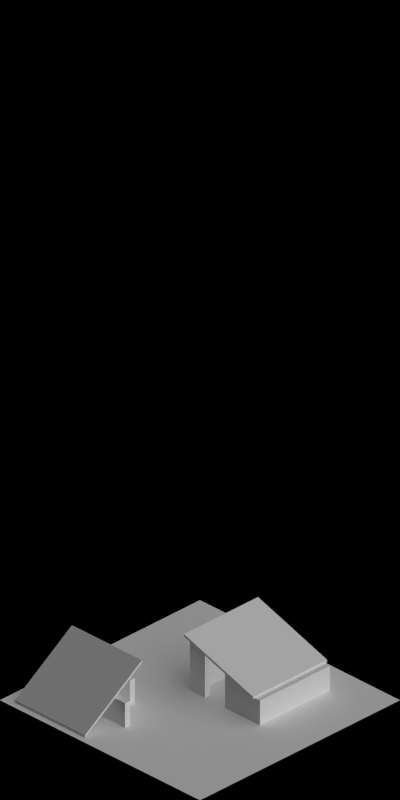 # Source: 4597-4600.blend  (saved by Blender 2.63.0; exported with 4.5.12 LTS)
import bpy
from mathutils import Matrix  # noqa: F401  (used for matrix-valued properties, if any)

bpy.ops.wm.read_factory_settings(use_empty=True)
scene = bpy.context.scene
scene.name = 'Scene'

# ---- collections
col_collection_1 = bpy.data.collections.new('Collection 1'); scene.collection.children.link(col_collection_1)

# ---- materials (node trees are filled in below, after node groups)
mat_paintedbrick_whitered = bpy.data.materials.new('PaintedBrick_WhiteRed')
mat_special_shadowonlybackground = bpy.data.materials.new('Special_ShadowOnlyBackground')
mat_ironore_roofmetalpannel = bpy.data.materials.new('IronOre_RoofMetalPannel')

# ---- material node trees

# ---- world
world_world = bpy.data.worlds.new('World'); scene.world = world_world
world_world.color = (0.0, 0.0, 0.0)
world_world.use_sun_shadow = False
world_world.sun_shadow_jitter_overblur = 0.0
world_world.cycles.sampling_method = 'MANUAL'
world_world.cycles.sample_map_resolution = 256
world_world.light_settings.ao_factor = 0.5

# ---- cameras
cam_camera = bpy.data.cameras.new('Camera')
cam_camera.type = 'ORTHO'
cam_camera.clip_start = 0.001
cam_camera.clip_end = 100.0
cam_camera.lens = 35.0
cam_camera.sensor_width = 32.0
cam_camera.sensor_height = 18.0
cam_camera.ortho_scale = 5.656
cam_camera.dof.focus_distance = 0.0
cam_camera.dof.aperture_fstop = 128.0

# ---- lights
light_lamp_004 = bpy.data.lights.new('Lamp.004', 'SUN')
light_lamp_004.transmission_factor = 0.0
light_lamp_004.cutoff_distance = 30.0
light_lamp_004.angle = 1.571
light_lamp_004.energy = 1.0
light_lamp_004.shadow_buffer_clip_start = 1.001
light_lamp_004.shadow_soft_size = 1.0
light_lamp_004.shadow_cascade_max_distance = 1000.0
light_lamp_004.cycles.use_multiple_importance_sampling = False
light_lamp_003 = bpy.data.lights.new('Lamp.003', 'SUN')
light_lamp_003.transmission_factor = 0.0
light_lamp_003.cutoff_distance = 30.0
light_lamp_003.use_shadow = False
light_lamp_003.angle = 1.571
light_lamp_003.energy = 1.0
light_lamp_003.shadow_buffer_clip_start = 1.001
light_lamp_003.shadow_soft_size = 1.0
light_lamp_003.shadow_cascade_max_distance = 1000.0
light_lamp_003.cycles.use_multiple_importance_sampling = False

# ---- meshes
me_cube_022 = bpy.data.meshes.new('Cube.022')
me_cube_022.from_pydata([(0.15, -0.35, 0.0), (0.15, 0.35, 0.0), (-1.05, 0.35, 0.0), (-1.05, -0.35, 0.0), (0.15, -0.35, 0.2), (0.15, 0.35, 0.4), (-1.05, 0.35, 0.4), (-1.05, -0.35, 0.2), (0.1, 0.35, 0.4), (0.1, 0.35, 0.0), (0.1, -0.35, 0.2), (0.1, -0.35, 0.0), (-1.05, 0.3, 0.0), (-1.05, 0.3, 0.4), (0.15, 0.3, 0.0), (0.15, 0.3, 0.4), (0.1, -0.3, 0.2), (0.1, -0.3, 0.0), (0.15, 0.2, 0.0), (0.1, 0.2, 0.367), (-1.0, 0.3, 0.4), (-1.0, 0.3, 0.0), (0.1, 0.3, 0.4), (0.1, 0.3, 0.0), (0.1, 0.2, 0.0), (0.15, 0.2, 0.367), (-1.0, -0.3, 0.2), (-1.0, -0.3, 0.0), (-1.05, -0.3, 0.0), (0.15, -0.3, 0.2), (0.15, -0.3, 0.0), (-1.05, -0.3, 0.2), (-1.0, -0.35, 0.2), (-1.0, 0.35, 0.0), (-1.0, -0.35, 0.0), (-1.0, 0.35, 0.4), (0.15, 7.62e-08, 0.3), (0.1, 7.5e-08, 0.0), (0.1, 7.5e-08, 0.3), (0.15, 7.62e-08, 0.0)], [], [(15, 5, 1, 14), (35, 6, 2, 33), (31, 7, 3, 28), (10, 4, 0, 11), (21, 33, 2, 12), (22, 8, 5, 15), (5, 8, 9, 1), (32, 10, 11, 34), (14, 1, 9, 23), (20, 35, 8, 22), (25, 15, 14, 18), (18, 14, 23, 24), (27, 21, 12, 28), (4, 29, 30, 0), (19, 22, 15, 25), (6, 13, 12, 2), (23, 9, 33, 21), (0, 30, 17, 11), (10, 16, 29, 4), (7, 32, 34, 3), (13, 31, 28, 12), (31, 13, 20, 26), (13, 6, 35, 20), (8, 35, 33, 9), (7, 31, 26, 32), (32, 26, 16, 10), (11, 17, 27, 34), (34, 27, 28, 3), (39, 36, 38, 37), (18, 24, 19, 25), (27, 17, 16, 26), (24, 23, 22, 19), (20, 22, 23, 21), (26, 20, 21, 27), (29, 36, 39, 30), (16, 38, 36, 29), (17, 37, 38, 16), (30, 39, 37, 17)])
me_cube_022.materials.append(mat_paintedbrick_whitered)
me_cube_022.use_remesh_preserve_volume = False
me_cube_022.use_remesh_preserve_attributes = False
me_cube_022.use_mirror_vertex_groups = False
me_cube_022.update()
me_cube_021 = bpy.data.meshes.new('Cube.021')
me_cube_021.from_pydata([(-0.15, -0.35, 0.0), (0.15, -0.35, 0.0), (-0.15, -0.35, 0.2), (0.15, -0.35, 0.2), (-0.1, -0.35, 0.2), (-0.1, -0.35, 0.0), (-0.1, -0.3, 0.2), (-0.1, -0.3, 0.0), (0.15, 0.2, 0.2), (0.15, 0.2, 0.0), (0.1, -0.3, 0.2), (0.1, -0.3, 0.0), (0.15, -0.3, 0.0), (-0.15, -0.3, 0.2), (-0.15, -0.3, 0.0), (0.15, -0.3, 0.2), (0.1, -0.35, 0.2), (0.1, 0.2, 0.0), (0.1, -0.35, 0.0), (0.1, 0.2, 0.2), (-0.15, 7.451e-09, 0.2), (-0.1, 7.451e-09, 0.0), (-0.1, 7.451e-09, 0.2), (-0.15, 7.451e-09, 0.0)], [], [(15, 3, 1, 12), (4, 2, 0, 5), (16, 4, 5, 18), (2, 13, 14, 0), (0, 14, 7, 5), (4, 6, 13, 2), (3, 16, 18, 1), (19, 17, 11, 10), (3, 15, 10, 16), (16, 10, 6, 4), (5, 7, 11, 18), (18, 11, 12, 1), (23, 20, 22, 21), (17, 9, 12, 11), (11, 7, 6, 10), (8, 19, 10, 15), (17, 19, 8, 9), (15, 12, 9, 8), (13, 20, 23, 14), (6, 22, 20, 13), (7, 21, 22, 6), (14, 23, 21, 7)])
me_cube_021.materials.append(mat_paintedbrick_whitered)
me_cube_021.use_remesh_preserve_volume = False
me_cube_021.use_remesh_preserve_attributes = False
me_cube_021.use_mirror_vertex_groups = False
me_cube_021.update()
me_plane_004 = bpy.data.meshes.new('Plane.004')
me_plane_004.from_pydata([(1.0, -1.0, 0.0), (-1.0, -1.0, 0.0), (1.0, 1.0, 0.0), (-1.0, 1.0, 0.0)], [], [(2, 3, 1, 0)])
me_plane_004.materials.append(mat_special_shadowonlybackground)
me_plane_004.use_remesh_preserve_volume = False
me_plane_004.use_remesh_preserve_attributes = False
me_plane_004.use_mirror_vertex_groups = False
me_plane_004.update()
me_cube_020 = bpy.data.meshes.new('Cube.020')
me_cube_020.from_pydata([(-0.55, -0.35, 0.0), (-0.55, 0.35, 0.0), (-0.05, 0.35, 0.0), (-0.05, -0.35, 0.0), (-0.55, -0.35, 0.2), (-0.55, 0.35, 0.4), (-0.05, 0.35, 0.4), (-0.05, -0.35, 0.2), (-0.5, 0.35, 0.4), (-0.5, 0.35, 0.0), (-0.5, -0.35, 0.2), (-0.5, -0.35, 0.0), (-0.05, 0.3, 0.0), (-0.05, 0.3, 0.4), (-0.55, 0.3, 0.0), (-0.55, 0.3, 0.4), (-0.5, -0.3, 0.2), (-0.5, -0.3, 0.0), (-0.55, 0.2, 0.0), (-0.5, 0.2, 0.367), (-0.1, 0.3, 0.4), (-0.1, 0.3, 0.0), (-0.5, 0.3, 0.4), (-0.5, 0.3, 0.0), (-0.5, 0.2, 0.0), (-0.55, 0.2, 0.367), (-0.1, -0.3, 0.2), (-0.1, -0.3, 0.0), (-0.05, -0.3, 0.0), (-0.55, -0.3, 0.2), (-0.55, -0.3, 0.0), (-0.05, -0.3, 0.2), (-0.1, -0.35, 0.2), (-0.1, 0.35, 0.0), (-0.1, -0.35, 0.0), (-0.1, 0.35, 0.4), (-0.55, 6.785e-08, 0.3), (-0.5, 6.785e-08, 0.0), (-0.5, 6.785e-08, 0.3), (-0.55, 6.785e-08, 0.0)], [], [(15, 5, 1, 14), (35, 6, 2, 33), (31, 7, 3, 28), (10, 4, 0, 11), (21, 33, 2, 12), (22, 8, 5, 15), (5, 8, 9, 1), (32, 10, 11, 34), (14, 1, 9, 23), (20, 35, 8, 22), (25, 15, 14, 18), (18, 14, 23, 24), (27, 21, 12, 28), (4, 29, 30, 0), (19, 22, 15, 25), (6, 13, 12, 2), (23, 9, 33, 21), (0, 30, 17, 11), (10, 16, 29, 4), (7, 32, 34, 3), (13, 31, 28, 12), (31, 13, 20, 26), (13, 6, 35, 20), (8, 35, 33, 9), (7, 31, 26, 32), (32, 26, 16, 10), (11, 17, 27, 34), (34, 27, 28, 3), (39, 36, 38, 37), (18, 24, 19, 25), (27, 17, 16, 26), (24, 23, 22, 19), (20, 22, 23, 21), (26, 20, 21, 27), (29, 36, 39, 30), (16, 38, 36, 29), (17, 37, 38, 16), (30, 39, 37, 17)])
me_cube_020.materials.append(mat_paintedbrick_whitered)
me_cube_020.use_remesh_preserve_volume = False
me_cube_020.use_remesh_preserve_attributes = False
me_cube_020.use_mirror_vertex_groups = False
me_cube_020.update()
me_cube_019 = bpy.data.meshes.new('Cube.019')
me_cube_019.from_pydata([(-0.29, 0.07, 0.43), (-0.29, -0.47, 0.43), (0.4, 0.07, 0.2), (0.4, -0.47, 0.2), (-0.29, 0.07, 0.45), (-0.29, -0.47, 0.45), (0.4, 0.07, 0.22), (0.4, -0.47, 0.22)], [], [(1, 3, 2, 0), (5, 4, 6, 7), (1, 0, 4, 5), (7, 6, 2, 3), (0, 2, 6, 4), (3, 1, 5, 7)])
me_cube_019.materials.append(mat_ironore_roofmetalpannel)
me_cube_019.use_remesh_preserve_volume = False
me_cube_019.use_remesh_preserve_attributes = False
me_cube_019.use_mirror_vertex_groups = False
me_cube_019.update()
me_cube_016 = bpy.data.meshes.new('Cube.016')
me_cube_016.from_pydata([(-0.29, 0.27, 0.43), (-0.29, -0.97, 0.43), (0.49, 0.27, 0.19), (0.49, -0.97, 0.19), (-0.29, 0.27, 0.45), (-0.29, -0.97, 0.45), (0.49, 0.27, 0.21), (0.49, -0.97, 0.21)], [], [(1, 3, 2, 0), (5, 4, 6, 7), (1, 0, 4, 5), (7, 6, 2, 3), (0, 2, 6, 4), (3, 1, 5, 7)])
me_cube_016.materials.append(mat_ironore_roofmetalpannel)
me_cube_016.use_remesh_preserve_volume = False
me_cube_016.use_remesh_preserve_attributes = False
me_cube_016.use_mirror_vertex_groups = False
me_cube_016.update()
me_cube_015 = bpy.data.meshes.new('Cube.015')
me_cube_015.from_pydata([(-0.16, -0.35, 0.0), (0.14, -0.35, 0.0), (-0.16, -0.35, 0.2), (0.14, -0.35, 0.2), (-0.11, -0.35, 0.2), (-0.11, -0.35, 0.0), (-0.11, -0.3, 0.2), (-0.11, -0.3, 0.0), (0.14, 0.22, 0.2), (0.14, 0.22, 0.0), (0.09, -0.3, 0.2), (0.09, -0.3, 0.0), (0.14, -0.3, 0.0), (-0.16, -0.3, 0.2), (-0.16, -0.3, 0.0), (0.14, -0.3, 0.2), (0.09, -0.35, 0.2), (0.09, 0.22, 0.0), (0.09, -0.35, 0.0), (0.09, 0.22, 0.2), (-0.16, 7.331e-09, 0.2), (-0.11, 7.331e-09, 0.0), (-0.11, 7.331e-09, 0.2), (-0.16, 7.331e-09, 0.0), (0.09, 0.17, 0.0), (0.09, 0.17, 0.2), (0.14, 0.17, 0.2), (0.14, 0.17, 0.0), (-1.863e-09, 0.17, 0.2), (-1.863e-09, 0.17, 0.0), (-1.863e-09, 0.22, 0.2), (-1.863e-09, 0.22, 0.0)], [], [(15, 3, 1, 12), (4, 2, 0, 5), (16, 4, 5, 18), (2, 13, 14, 0), (0, 14, 7, 5), (4, 6, 13, 2), (3, 16, 18, 1), (25, 24, 11, 10), (3, 15, 10, 16), (16, 10, 6, 4), (5, 7, 11, 18), (18, 11, 12, 1), (23, 20, 22, 21), (24, 27, 12, 11), (11, 7, 6, 10), (26, 25, 10, 15), (17, 19, 8, 9), (26, 27, 9, 8), (13, 20, 23, 14), (6, 22, 20, 13), (7, 21, 22, 6), (14, 23, 21, 7), (24, 25, 28, 29), (17, 9, 27, 24), (8, 19, 25, 26), (15, 12, 27, 26), (30, 31, 29, 28), (25, 19, 30, 28), (29, 31, 17, 24), (19, 17, 31, 30)])
me_cube_015.materials.append(mat_paintedbrick_whitered)
me_cube_015.use_remesh_preserve_volume = False
me_cube_015.use_remesh_preserve_attributes = False
me_cube_015.use_mirror_vertex_groups = False
me_cube_015.update()
me_cube_014 = bpy.data.meshes.new('Cube.014')
me_cube_014.from_pydata([(-0.55, -0.35, 0.0), (-0.55, 0.35, 0.0), (0.05, 0.35, 0.0), (0.05, -0.35, 0.0), (-0.55, -0.35, 0.2), (-0.55, 0.35, 0.4), (0.05, 0.35, 0.4), (0.05, -0.35, 0.2), (-0.5, 0.35, 0.4), (-0.5, 0.35, 0.0), (-0.5, -0.35, 0.2), (-0.5, -0.35, 0.0), (0.05, 0.3, 0.0), (0.05, 0.3, 0.4), (-0.55, 0.3, 0.0), (-0.55, 0.3, 0.4), (-0.5, -0.3, 0.2), (-0.5, -0.3, 0.0), (-0.55, 0.2, 0.0), (-0.5, 0.2, 0.367), (-7.451e-09, 0.3, 0.4), (-7.451e-09, 0.3, 0.0), (-0.5, 0.3, 0.4), (-0.5, 0.3, 0.0), (-0.5, 0.2, 0.0), (-0.55, 0.2, 0.367), (-7.451e-09, -0.3, 0.2), (-7.451e-09, -0.3, 0.0), (0.05, -0.3, 0.0), (-0.55, -0.3, 0.2), (-0.55, -0.3, 0.0), (0.05, -0.3, 0.2), (-7.451e-09, -0.35, 0.2), (-7.451e-09, 0.35, 0.0), (-7.451e-09, -0.35, 0.0), (-7.451e-09, 0.35, 0.4), (-0.55, 6.785e-08, 0.3), (-0.5, 6.785e-08, 0.0), (-0.5, 6.785e-08, 0.3), (-0.55, 6.785e-08, 0.0)], [], [(15, 5, 1, 14), (35, 6, 2, 33), (31, 7, 3, 28), (10, 4, 0, 11), (21, 33, 2, 12), (22, 8, 5, 15), (5, 8, 9, 1), (32, 10, 11, 34), (14, 1, 9, 23), (20, 35, 8, 22), (25, 15, 14, 18), (18, 14, 23, 24), (27, 21, 12, 28), (4, 29, 30, 0), (19, 22, 15, 25), (6, 13, 12, 2), (23, 9, 33, 21), (0, 30, 17, 11), (10, 16, 29, 4), (7, 32, 34, 3), (13, 31, 28, 12), (31, 13, 20, 26), (13, 6, 35, 20), (8, 35, 33, 9), (7, 31, 26, 32), (32, 26, 16, 10), (11, 17, 27, 34), (34, 27, 28, 3), (39, 36, 38, 37), (18, 24, 19, 25), (27, 17, 16, 26), (24, 23, 22, 19), (20, 22, 23, 21), (26, 20, 21, 27), (29, 36, 39, 30), (16, 38, 36, 29), (17, 37, 38, 16), (30, 39, 37, 17)])
me_cube_014.materials.append(mat_paintedbrick_whitered)
me_cube_014.use_remesh_preserve_volume = False
me_cube_014.use_remesh_preserve_attributes = False
me_cube_014.use_mirror_vertex_groups = False
me_cube_014.update()
me_cube_013 = bpy.data.meshes.new('Cube.013')
me_cube_013.from_pydata([(-0.29, 0.17, 0.43), (-0.29, -0.47, 0.43), (0.4, 0.17, 0.2315), (0.4, -0.47, 0.2), (-0.29, 0.17, 0.45), (-0.29, -0.47, 0.45), (0.4, 0.17, 0.2515), (0.4, -0.47, 0.22), (-0.29, -0.03, 0.43), (0.4, -0.03, 0.221), (-0.29, -0.03, 0.45), (0.4, -0.03, 0.241), (0.1, -0.03, 0.32), (0.1, -0.03, 0.3), (0.1, -0.47, 0.32), (0.1, 0.17, 0.32), (0.1, -0.47, 0.3), (0.1, 0.17, 0.3)], [], [(13, 9, 2, 17), (12, 15, 6, 11), (8, 0, 4, 10), (11, 6, 2, 9), (17, 2, 6, 15), (16, 1, 5, 14), (16, 3, 9, 13), (14, 12, 11, 7), (1, 8, 10, 5), (7, 11, 9, 3), (1, 16, 13, 8), (5, 10, 12, 14), (3, 16, 14, 7), (10, 4, 15, 12), (8, 13, 17, 0), (0, 17, 15, 4)])
me_cube_013.polygons.foreach_set('use_smooth', [0, 1, 0, 0, 0, 0, 0, 1, 0, 0, 0, 1, 0, 1, 0, 0])
me_cube_013.materials.append(mat_ironore_roofmetalpannel)
me_cube_013.use_remesh_preserve_volume = False
me_cube_013.use_remesh_preserve_attributes = False
me_cube_013.use_mirror_vertex_groups = False
me_cube_013.update()
me_plane_002 = bpy.data.meshes.new('Plane.002')
me_plane_002.from_pydata([(1.0, -1.0, 0.0), (-1.0, -1.0, 0.0), (1.0, 1.0, 0.0), (-1.0, 1.0, 0.0)], [], [(2, 3, 1, 0)])
me_plane_002.materials.append(mat_special_shadowonlybackground)
me_plane_002.use_remesh_preserve_volume = False
me_plane_002.use_remesh_preserve_attributes = False
me_plane_002.use_mirror_vertex_groups = False
me_plane_002.update()
me_cube_010 = bpy.data.meshes.new('Cube.010')
me_cube_010.from_pydata([(-0.55, -0.35, 0.0), (-0.55, 0.35, 0.0), (0.15, -0.35, 0.0), (-0.55, -0.35, 0.2), (-0.55, 0.35, 0.4), (0.15, -0.35, 0.2), (-0.5, 0.35, 0.4), (-0.5, 0.35, 0.0), (-0.5, -0.35, 0.2), (-0.5, -0.35, 0.0), (-0.55, 0.3, 0.0), (-0.55, 0.3, 0.4), (-0.5, -0.3, 0.2), (-0.5, -0.3, 0.0), (-0.55, 0.2, 0.0), (-0.5, 0.2, 0.367), (-0.5, 0.3, 0.4), (-0.5, 0.3, 0.0), (-0.5, 0.2, 0.0), (-0.55, 0.2, 0.367), (0.1, -0.3, 0.2), (0.1, -0.3, 0.0), (0.15, -0.3, 0.0), (-0.55, -0.3, 0.2), (-0.55, -0.3, 0.0), (0.15, -0.3, 0.2), (0.1, -0.35, 0.2), (0.1, -0.35, 0.0), (0.1, 0.35, 0.4), (-0.55, 6.785e-08, 0.3), (-0.5, 6.785e-08, 0.0), (-0.5, 6.785e-08, 0.3), (-0.55, 6.785e-08, 0.0), (-0.55, 1.0, 0.0), (0.15, 0.3, 0.0), (0.15, 1.0, 0.0), (-0.55, 1.0, 0.2), (0.15, 0.3, 0.4), (0.15, 1.0, 0.2), (-0.5, 1.0, 0.2), (-0.5, 1.0, 0.0), (0.15, 0.35, 0.0), (0.15, 0.35, 0.4), (-0.5, 0.95, 0.2), (-0.5, 0.95, 0.0), (-0.55, 0.45, 0.0), (-0.5, 0.45, 0.367), (0.1, 0.35, 0.0), (-0.5, 0.45, 0.0), (-0.55, 0.45, 0.367), (0.1, 0.95, 0.2), (0.1, 0.95, 0.0), (0.15, 0.95, 0.0), (-0.55, 0.95, 0.2), (-0.55, 0.95, 0.0), (0.15, 0.95, 0.2), (0.1, 1.0, 0.2), (0.1, 0.3, 0.0), (0.1, 1.0, 0.0), (0.1, 0.3, 0.4), (-0.55, 0.65, 0.3), (-0.5, 0.65, 0.0), (-0.5, 0.65, 0.3), (-0.55, 0.65, 0.0)], [], [(11, 4, 1, 10), (25, 5, 2, 22), (8, 3, 0, 9), (16, 6, 4, 11), (26, 8, 9, 27), (10, 1, 7, 17), (46, 6, 4, 49), (19, 11, 10, 14), (14, 10, 17, 18), (3, 23, 24, 0), (15, 16, 11, 19), (45, 1, 7, 48), (0, 24, 13, 9), (8, 12, 23, 3), (5, 26, 27, 2), (49, 4, 1, 45), (5, 25, 20, 26), (26, 20, 12, 8), (9, 13, 21, 27), (27, 21, 22, 2), (32, 29, 31, 30), (14, 18, 15, 19), (21, 13, 12, 20), (18, 17, 16, 15), (20, 59, 57, 21), (23, 29, 32, 24), (12, 31, 29, 23), (13, 30, 31, 12), (24, 32, 30, 13), (55, 38, 35, 52), (39, 36, 33, 40), (47, 57, 34, 41), (37, 42, 28, 59), (56, 39, 40, 58), (25, 37, 59, 20), (51, 47, 41, 52), (36, 53, 54, 33), (37, 42, 41, 34), (37, 25, 22, 34), (33, 54, 44, 40), (39, 43, 53, 36), (38, 56, 58, 35), (42, 55, 52, 41), (21, 57, 34, 22), (38, 55, 50, 56), (56, 50, 43, 39), (40, 44, 51, 58), (58, 51, 52, 35), (62, 46, 49, 60), (63, 45, 48, 61), (51, 44, 43, 50), (53, 60, 63, 54), (43, 62, 60, 53), (44, 61, 62, 43), (54, 63, 61, 44), (55, 42, 28, 50), (48, 7, 6, 46), (50, 28, 47, 51), (60, 49, 45, 63), (61, 48, 46, 62)])
me_cube_010.materials.append(mat_paintedbrick_whitered)
me_cube_010.use_remesh_preserve_volume = False
me_cube_010.use_remesh_preserve_attributes = False
me_cube_010.use_mirror_vertex_groups = False
me_cube_010.update()
me_cube_009 = bpy.data.meshes.new('Cube.009')
me_cube_009.from_pydata([(-0.29, 0.29, 0.43), (-0.29, -0.47, 0.43), (0.51, 0.29, 0.18), (0.51, -0.47, 0.18), (-0.29, 0.29, 0.45), (-0.29, -0.47, 0.45), (0.51, 0.29, 0.2), (0.51, -0.47, 0.2), (-0.26, 0.27, 0.4), (-0.26, -0.49, 0.4), (-0.85, 0.27, 0.2), (-0.85, -0.49, 0.2), (-0.26, 0.27, 0.42), (-0.26, -0.49, 0.42), (-0.85, 0.27, 0.22), (-0.85, -0.49, 0.22)], [], [(1, 3, 2, 0), (5, 4, 6, 7), (1, 0, 4, 5), (7, 6, 2, 3), (0, 2, 6, 4), (3, 1, 5, 7), (9, 11, 10, 8), (13, 12, 14, 15), (9, 8, 12, 13), (15, 14, 10, 11), (8, 10, 14, 12), (11, 9, 13, 15)])
me_cube_009.materials.append(mat_ironore_roofmetalpannel)
me_cube_009.use_remesh_preserve_volume = False
me_cube_009.use_remesh_preserve_attributes = False
me_cube_009.use_mirror_vertex_groups = False
me_cube_009.update()
me_cube_008 = bpy.data.meshes.new('Cube.008')
me_cube_008.from_pydata([(-0.29, 0.27, 0.43), (-0.29, -0.47, 0.43), (0.49, 0.27, 0.19), (0.49, -0.47, 0.19), (-0.29, 0.27, 0.45), (-0.29, -0.47, 0.45), (0.49, 0.27, 0.21), (0.49, -0.47, 0.21)], [], [(1, 3, 2, 0), (5, 4, 6, 7), (1, 0, 4, 5), (7, 6, 2, 3), (0, 2, 6, 4), (3, 1, 5, 7)])
me_cube_008.materials.append(mat_ironore_roofmetalpannel)
me_cube_008.use_remesh_preserve_volume = False
me_cube_008.use_remesh_preserve_attributes = False
me_cube_008.use_mirror_vertex_groups = False
me_cube_008.update()
me_cube_007 = bpy.data.meshes.new('Cube.007')
me_cube_007.from_pydata([(-0.29, 0.17, 0.43), (-0.29, -0.47, 0.43), (0.4, 0.17, 0.2315), (0.4, -0.47, 0.2), (-0.29, 0.17, 0.45), (-0.29, -0.47, 0.45), (0.4, 0.17, 0.2515), (0.4, -0.47, 0.22), (-0.29, -0.03, 0.43), (0.4, -0.03, 0.221), (-0.29, -0.03, 0.45), (0.4, -0.03, 0.241), (0.1, -0.03, 0.32), (0.1, -0.03, 0.3), (0.1, -0.47, 0.32), (0.1, 0.17, 0.32), (0.1, -0.47, 0.3), (0.1, 0.17, 0.3)], [], [(13, 9, 2, 17), (12, 15, 6, 11), (8, 0, 4, 10), (11, 6, 2, 9), (17, 2, 6, 15), (16, 1, 5, 14), (16, 3, 9, 13), (14, 12, 11, 7), (1, 8, 10, 5), (7, 11, 9, 3), (1, 16, 13, 8), (5, 10, 12, 14), (3, 16, 14, 7), (10, 4, 15, 12), (8, 13, 17, 0), (0, 17, 15, 4)])
me_cube_007.polygons.foreach_set('use_smooth', [0, 1, 0, 0, 0, 0, 0, 1, 0, 0, 0, 1, 0, 1, 0, 0])
me_cube_007.materials.append(mat_ironore_roofmetalpannel)
me_cube_007.use_remesh_preserve_volume = False
me_cube_007.use_remesh_preserve_attributes = False
me_cube_007.use_mirror_vertex_groups = False
me_cube_007.update()
me_cube_006 = bpy.data.meshes.new('Cube.006')
me_cube_006.from_pydata([(-0.55, -0.35, 0.0), (-0.55, 0.35, 0.0), (0.05, 0.35, 0.0), (0.05, -0.35, 0.0), (-0.55, -0.35, 0.2), (-0.55, 0.35, 0.4), (0.05, 0.35, 0.4), (0.05, -0.35, 0.2), (-0.5, 0.35, 0.4), (-0.5, 0.35, 0.0), (-0.5, -0.35, 0.2), (-0.5, -0.35, 0.0), (0.05, 0.3, 0.0), (0.05, 0.3, 0.4), (-0.55, 0.3, 0.0), (-0.55, 0.3, 0.4), (-0.5, -0.3, 0.2), (-0.5, -0.3, 0.0), (-0.55, 0.2, 0.0), (-0.5, 0.2, 0.367), (-7.451e-09, 0.3, 0.4), (-7.451e-09, 0.3, 0.0), (-0.5, 0.3, 0.4), (-0.5, 0.3, 0.0), (-0.5, 0.2, 0.0), (-0.55, 0.2, 0.367), (-7.451e-09, -0.3, 0.2), (-7.451e-09, -0.3, 0.0), (0.05, -0.3, 0.0), (-0.55, -0.3, 0.2), (-0.55, -0.3, 0.0), (0.05, -0.3, 0.2), (-7.451e-09, -0.35, 0.2), (-7.451e-09, 0.35, 0.0), (-7.451e-09, -0.35, 0.0), (-7.451e-09, 0.35, 0.4), (-0.55, 6.785e-08, 0.3), (-0.5, 6.785e-08, 0.0), (-0.5, 6.785e-08, 0.3), (-0.55, 6.785e-08, 0.0)], [], [(15, 5, 1, 14), (35, 6, 2, 33), (31, 7, 3, 28), (10, 4, 0, 11), (21, 33, 2, 12), (22, 8, 5, 15), (5, 8, 9, 1), (32, 10, 11, 34), (14, 1, 9, 23), (20, 35, 8, 22), (25, 15, 14, 18), (18, 14, 23, 24), (27, 21, 12, 28), (4, 29, 30, 0), (19, 22, 15, 25), (6, 13, 12, 2), (23, 9, 33, 21), (0, 30, 17, 11), (10, 16, 29, 4), (7, 32, 34, 3), (13, 31, 28, 12), (31, 13, 20, 26), (13, 6, 35, 20), (8, 35, 33, 9), (7, 31, 26, 32), (32, 26, 16, 10), (11, 17, 27, 34), (34, 27, 28, 3), (39, 36, 38, 37), (18, 24, 19, 25), (27, 17, 16, 26), (24, 23, 22, 19), (20, 22, 23, 21), (26, 20, 21, 27), (29, 36, 39, 30), (16, 38, 36, 29), (17, 37, 38, 16), (30, 39, 37, 17)])
me_cube_006.materials.append(mat_paintedbrick_whitered)
me_cube_006.use_remesh_preserve_volume = False
me_cube_006.use_remesh_preserve_attributes = False
me_cube_006.use_mirror_vertex_groups = False
me_cube_006.update()
me_cube_005 = bpy.data.meshes.new('Cube.005')
me_cube_005.from_pydata([(-0.29, 0.07, 0.53), (-0.29, -0.47, 0.53), (0.4, 0.07, 0.3), (0.4, -0.47, 0.3), (-0.29, 0.07, 0.55), (-0.29, -0.47, 0.55), (0.4, 0.07, 0.32), (0.4, -0.47, 0.32)], [], [(1, 3, 2, 0), (5, 4, 6, 7), (1, 0, 4, 5), (7, 6, 2, 3), (0, 2, 6, 4), (3, 1, 5, 7)])
me_cube_005.materials.append(mat_ironore_roofmetalpannel)
me_cube_005.use_remesh_preserve_volume = False
me_cube_005.use_remesh_preserve_attributes = False
me_cube_005.use_mirror_vertex_groups = False
me_cube_005.update()
me_cube_004 = bpy.data.meshes.new('Cube.004')
me_cube_004.from_pydata([(-0.55, -0.35, 0.0), (-0.55, 0.35, 0.0), (-0.05, 0.35, 0.0), (-0.05, -0.35, 0.0), (-0.55, -0.35, 0.3), (-0.55, 0.35, 0.5), (-0.05, 0.35, 0.5), (-0.05, -0.35, 0.3), (-0.5, 0.35, 0.5), (-0.5, 0.35, 0.0), (-0.5, -0.35, 0.3), (-0.5, -0.35, 0.0), (-0.05, 0.3, 0.0), (-0.05, 0.3, 0.5), (-0.55, 0.3, 0.0), (-0.55, 0.3, 0.5), (-0.5, -0.3, 0.3), (-0.5, -0.3, 0.0), (-0.55, 0.2, 0.0), (-0.5, 0.2, 0.467), (-0.1, 0.3, 0.5), (-0.1, 0.3, 0.0), (-0.5, 0.3, 0.5), (-0.5, 0.3, 0.0), (-0.5, 0.2, 0.0), (-0.55, 0.2, 0.467), (-0.1, -0.3, 0.3), (-0.1, -0.3, 0.0), (-0.05, -0.3, 0.0), (-0.55, -0.3, 0.3), (-0.55, -0.3, 0.0), (-0.05, -0.3, 0.3), (-0.1, -0.35, 0.3), (-0.1, 0.35, 0.0), (-0.1, -0.35, 0.0), (-0.1, 0.35, 0.5), (-0.55, 6.785e-08, 0.4), (-0.5, 6.785e-08, 0.0), (-0.5, 6.785e-08, 0.4), (-0.55, 6.785e-08, 0.0)], [], [(15, 5, 1, 14), (35, 6, 2, 33), (31, 7, 3, 28), (10, 4, 0, 11), (21, 33, 2, 12), (22, 8, 5, 15), (5, 8, 9, 1), (32, 10, 11, 34), (14, 1, 9, 23), (20, 35, 8, 22), (25, 15, 14, 18), (18, 14, 23, 24), (27, 21, 12, 28), (4, 29, 30, 0), (19, 22, 15, 25), (6, 13, 12, 2), (23, 9, 33, 21), (0, 30, 17, 11), (10, 16, 29, 4), (7, 32, 34, 3), (13, 31, 28, 12), (31, 13, 20, 26), (13, 6, 35, 20), (8, 35, 33, 9), (7, 31, 26, 32), (32, 26, 16, 10), (11, 17, 27, 34), (34, 27, 28, 3), (39, 36, 38, 37), (18, 24, 19, 25), (27, 17, 16, 26), (24, 23, 22, 19), (20, 22, 23, 21), (26, 20, 21, 27), (29, 36, 39, 30), (16, 38, 36, 29), (17, 37, 38, 16), (30, 39, 37, 17)])
me_cube_004.materials.append(mat_paintedbrick_whitered)
me_cube_004.use_remesh_preserve_volume = False
me_cube_004.use_remesh_preserve_attributes = False
me_cube_004.use_mirror_vertex_groups = False
me_cube_004.update()
me_plane_001 = bpy.data.meshes.new('Plane.001')
me_plane_001.from_pydata([(1.0, -1.0, 0.0), (-1.0, -1.0, 0.0), (1.0, 1.0, 0.0), (-1.0, 1.0, 0.0)], [], [(2, 3, 1, 0)])
me_plane_001.materials.append(mat_special_shadowonlybackground)
me_plane_001.use_remesh_preserve_volume = False
me_plane_001.use_remesh_preserve_attributes = False
me_plane_001.use_mirror_vertex_groups = False
me_plane_001.update()
me_cube = bpy.data.meshes.new('Cube')
me_cube.from_pydata([(-0.15, -0.35, 0.0), (0.15, -0.35, 0.0), (-0.15, -0.35, 0.2), (0.15, -0.35, 0.2), (-0.1, -0.35, 0.2), (-0.1, -0.35, 0.0), (-0.1, -0.3, 0.2), (-0.1, -0.3, 0.0), (0.15, 0.2, 0.2), (0.15, 0.2, 0.0), (0.1, -0.3, 0.2), (0.1, -0.3, 0.0), (0.15, -0.3, 0.0), (-0.15, -0.3, 0.2), (-0.15, -0.3, 0.0), (0.15, -0.3, 0.2), (0.1, -0.35, 0.2), (0.1, 0.2, 0.0), (0.1, -0.35, 0.0), (0.1, 0.2, 0.2), (-0.15, 7.451e-09, 0.2), (-0.1, 7.451e-09, 0.0), (-0.1, 7.451e-09, 0.2), (-0.15, 7.451e-09, 0.0)], [], [(15, 3, 1, 12), (4, 2, 0, 5), (16, 4, 5, 18), (2, 13, 14, 0), (0, 14, 7, 5), (4, 6, 13, 2), (3, 16, 18, 1), (19, 17, 11, 10), (3, 15, 10, 16), (16, 10, 6, 4), (5, 7, 11, 18), (18, 11, 12, 1), (23, 20, 22, 21), (17, 9, 12, 11), (11, 7, 6, 10), (8, 19, 10, 15), (17, 19, 8, 9), (15, 12, 9, 8), (13, 20, 23, 14), (6, 22, 20, 13), (7, 21, 22, 6), (14, 23, 21, 7)])
me_cube.materials.append(mat_paintedbrick_whitered)
me_cube.use_remesh_preserve_volume = False
me_cube.use_remesh_preserve_attributes = False
me_cube.use_mirror_vertex_groups = False
me_cube.update()
me_cube_002 = bpy.data.meshes.new('Cube.002')
me_cube_002.from_pydata([(-0.55, -0.35, 0.0), (-0.55, 0.35, 0.0), (0.15, 0.35, 0.0), (0.15, -0.35, 0.0), (-0.55, -0.35, 0.2), (-0.55, 0.35, 0.4), (0.15, 0.35, 0.4), (0.15, -0.35, 0.2), (-0.5, 0.35, 0.4), (-0.5, 0.35, 0.0), (-0.5, -0.35, 0.2), (-0.5, -0.35, 0.0), (0.15, 0.3, 0.0), (0.15, 0.3, 0.4), (-0.55, 0.3, 0.0), (-0.55, 0.3, 0.4), (-0.5, -0.3, 0.2), (-0.5, -0.3, 0.0), (-0.55, 0.2, 0.0), (-0.5, 0.2, 0.367), (0.1, 0.3, 0.4), (0.1, 0.3, 0.0), (-0.5, 0.3, 0.4), (-0.5, 0.3, 0.0), (-0.5, 0.2, 0.0), (-0.55, 0.2, 0.367), (0.1, -0.3, 0.2), (0.1, -0.3, 0.0), (0.15, -0.3, 0.0), (-0.55, -0.3, 0.2), (-0.55, -0.3, 0.0), (0.15, -0.3, 0.2), (0.1, -0.35, 0.2), (0.1, 0.35, 0.0), (0.1, -0.35, 0.0), (0.1, 0.35, 0.4), (-0.55, 6.785e-08, 0.3), (-0.5, 6.785e-08, 0.0), (-0.5, 6.785e-08, 0.3), (-0.55, 6.785e-08, 0.0)], [], [(15, 5, 1, 14), (35, 6, 2, 33), (31, 7, 3, 28), (10, 4, 0, 11), (21, 33, 2, 12), (22, 8, 5, 15), (5, 8, 9, 1), (32, 10, 11, 34), (14, 1, 9, 23), (20, 35, 8, 22), (25, 15, 14, 18), (18, 14, 23, 24), (27, 21, 12, 28), (4, 29, 30, 0), (19, 22, 15, 25), (6, 13, 12, 2), (23, 9, 33, 21), (0, 30, 17, 11), (10, 16, 29, 4), (7, 32, 34, 3), (13, 31, 28, 12), (31, 13, 20, 26), (13, 6, 35, 20), (8, 35, 33, 9), (7, 31, 26, 32), (32, 26, 16, 10), (11, 17, 27, 34), (34, 27, 28, 3), (39, 36, 38, 37), (18, 24, 19, 25), (27, 17, 16, 26), (24, 23, 22, 19), (20, 22, 23, 21), (26, 20, 21, 27), (29, 36, 39, 30), (16, 38, 36, 29), (17, 37, 38, 16), (30, 39, 37, 17)])
me_cube_002.materials.append(mat_paintedbrick_whitered)
me_cube_002.use_remesh_preserve_volume = False
me_cube_002.use_remesh_preserve_attributes = False
me_cube_002.use_mirror_vertex_groups = False
me_cube_002.update()
me_cube_003 = bpy.data.meshes.new('Cube.003')
me_cube_003.from_pydata([(-0.29, 0.27, 0.43), (-0.29, -0.47, 0.43), (0.4, 0.27, 0.2), (0.4, -0.47, 0.2), (-0.29, 0.27, 0.45), (-0.29, -0.47, 0.45), (0.4, 0.27, 0.22), (0.4, -0.47, 0.22)], [], [(1, 3, 2, 0), (5, 4, 6, 7), (1, 0, 4, 5), (7, 6, 2, 3), (0, 2, 6, 4), (3, 1, 5, 7)])
me_cube_003.materials.append(mat_ironore_roofmetalpannel)
me_cube_003.use_remesh_preserve_volume = False
me_cube_003.use_remesh_preserve_attributes = False
me_cube_003.use_mirror_vertex_groups = False
me_cube_003.update()
me_cube_001 = bpy.data.meshes.new('Cube.001')
me_cube_001.from_pydata([(-0.12, 0.3, 0.38), (-0.12, -0.4, 0.38), (0.45, 0.3, 2.98e-08), (0.45, -0.4, 2.98e-08), (-0.12, 0.3, 0.4), (-0.12, -0.4, 0.4), (0.45, 0.3, 0.02), (0.45, -0.4, 0.02)], [], [(1, 3, 2, 0), (5, 4, 6, 7), (1, 0, 4, 5), (7, 6, 2, 3), (0, 2, 6, 4), (3, 1, 5, 7)])
me_cube_001.materials.append(mat_ironore_roofmetalpannel)
me_cube_001.use_remesh_preserve_volume = False
me_cube_001.use_remesh_preserve_attributes = False
me_cube_001.use_mirror_vertex_groups = False
me_cube_001.update()

# ---- objects
ob_cube_022 = bpy.data.objects.new('Cube.022', me_cube_022)
ob_cube_021 = bpy.data.objects.new('Cube.021', me_cube_021)
ob_plane_002 = bpy.data.objects.new('Plane.002', me_plane_004)
ob_cube_020 = bpy.data.objects.new('Cube.020', me_cube_020)
ob_cube_019 = bpy.data.objects.new('Cube.019', me_cube_019)
ob_cube_016 = bpy.data.objects.new('Cube.016', me_cube_016)
ob_cube_015 = bpy.data.objects.new('Cube.015', me_cube_015)
ob_cube_014 = bpy.data.objects.new('Cube.014', me_cube_014)
ob_cube_013 = bpy.data.objects.new('Cube.013', me_cube_013)
ob_plane_001 = bpy.data.objects.new('Plane.001', me_plane_002)
ob_cube_012 = bpy.data.objects.new('Cube.012', me_cube_010)
ob_cube_004 = bpy.data.objects.new('Cube.004', me_cube_009)
ob_cube_006 = bpy.data.objects.new('Cube.006', me_cube_008)
ob_cube_011 = bpy.data.objects.new('Cube.011', me_cube_007)
ob_cube_010 = bpy.data.objects.new('Cube.010', me_cube_006)
ob_cube_009 = bpy.data.objects.new('Cube.009', me_cube_005)
ob_cube_008 = bpy.data.objects.new('Cube.008', me_cube_004)
ob_plane_000 = bpy.data.objects.new('Plane.000', me_plane_001)
ob_cube_007 = bpy.data.objects.new('Cube.007', me_cube)
ob_cube_005 = bpy.data.objects.new('Cube.005', me_cube_002)
ob_cube_003 = bpy.data.objects.new('Cube.003', me_cube_003)
ob_cube_002 = bpy.data.objects.new('Cube.002', me_cube_002)
ob_cube_001 = bpy.data.objects.new('Cube.001', me_cube_001)
ob_cube = bpy.data.objects.new('Cube', me_cube)
ob_plane_014 = bpy.data.objects.new('Plane.014', me_plane_001)
ob_rotationcontrol_001 = bpy.data.objects.new('RotationControl.001', None)
ob_cameratarget = bpy.data.objects.new('CameraTarget', None)
ob_camera = bpy.data.objects.new('Camera', cam_camera)
ob_lamp_001 = bpy.data.objects.new('Lamp.001', light_lamp_004)
ob_lamp = bpy.data.objects.new('Lamp', light_lamp_003)

# ---- transforms, parenting, visibility, modifiers, constraints
ob_cube_022.location = (-15.5, 0.5, 0.0)
ob_cube_022.rotation_euler = (0.0, 0.0, -4.712)
ob_cube_022.lineart.crease_threshold = 0.0
ob_cube_021.location = (-14.51, -0.2, 0.0)
ob_cube_021.lineart.crease_threshold = 0.0
ob_plane_002.location = (-15.0, 0.0, 3.725e-08)
ob_plane_002.lineart.crease_threshold = 0.0
ob_cube_020.location = (-14.7, 0.4, 0.0)
ob_cube_020.rotation_euler = (0.0, 0.0, -3.142)
ob_cube_020.lineart.crease_threshold = 0.0
ob_cube_019.location = (-14.6, 0.3, 0.0)
ob_cube_019.rotation_euler = (0.0, 0.0, 1.571)
ob_cube_019.lineart.crease_threshold = 0.0
ob_cube_016.location = (-15.6, 0.4, 0.0)
ob_cube_016.lineart.crease_threshold = 0.0
ob_cube_015.location = (-10.03, 0.61, 0.0)
ob_cube_015.rotation_euler = (0.0, 0.0, -4.712)
ob_cube_015.lineart.crease_threshold = 0.0
ob_cube_014.location = (-9.7, -0.4, 0.0)
ob_cube_014.rotation_euler = (0.0, 0.0, -3.142)
ob_cube_014.lineart.crease_threshold = 0.0
ob_cube_013.location = (-9.6, -0.5, 0.0)
ob_cube_013.rotation_euler = (0.0, 0.0, 1.571)
ob_cube_013.lineart.crease_threshold = 0.0
ob_plane_001.location = (-10.0, 0.0, 3.725e-08)
ob_plane_001.lineart.crease_threshold = 0.0
ob_cube_012.location = (-10.6, 0.2, 0.0)
ob_cube_012.rotation_euler = (0.0, 0.0, -3.142)
ob_cube_012.lineart.crease_threshold = 0.0
ob_cube_004.location = (-10.5, 0.1, 0.0)
ob_cube_004.rotation_euler = (0.0, 0.0, 1.571)
ob_cube_004.lineart.crease_threshold = 0.0
ob_cube_006.location = (-5.6, 0.4, 0.0)
ob_cube_006.rotation_euler = (0.0, 0.0, 1.571)
ob_cube_006.lineart.crease_threshold = 0.0
ob_cube_011.location = (-4.5, -0.4, 0.0)
ob_cube_011.lineart.crease_threshold = 0.0
ob_cube_010.location = (-4.4, -0.3, 0.0)
ob_cube_010.rotation_euler = (0.0, 0.0, -4.712)
ob_cube_010.lineart.crease_threshold = 0.0
ob_cube_009.location = (-4.6, 0.4, 0.0)
ob_cube_009.rotation_euler = (0.0, 0.0, 1.571)
ob_cube_009.lineart.crease_threshold = 0.0
ob_cube_008.location = (-4.7, 0.5, 0.0)
ob_cube_008.rotation_euler = (0.0, 0.0, -3.142)
ob_cube_008.lineart.crease_threshold = 0.0
ob_plane_000.location = (-5.0, 0.0, 3.725e-08)
ob_plane_000.lineart.crease_threshold = 0.0
ob_cube_007.location = (-5.4, -0.7, 0.0)
ob_cube_007.rotation_euler = (0.0, 0.0, -1.571)
ob_cube_007.lineart.crease_threshold = 0.0
ob_cube_005.location = (-5.7, 0.5, 0.0)
ob_cube_005.rotation_euler = (0.0, 0.0, -3.142)
ob_cube_005.lineart.crease_threshold = 0.0
ob_cube_003.location = (-0.5, 0.1, 0.0)
ob_cube_003.rotation_euler = (0.0, 0.0, 1.571)
ob_cube_003.lineart.crease_threshold = 0.0
ob_cube_002.location = (-0.6, 0.2, 0.0)
ob_cube_002.rotation_euler = (0.0, 0.0, -3.142)
ob_cube_002.lineart.crease_threshold = 0.0
ob_cube_001.location = (0.5, -0.5, 0.0)
ob_cube_001.lineart.crease_threshold = 0.0
ob_cube.location = (0.5, -0.3, 0.0)
ob_cube.lineart.crease_threshold = 0.0
ob_plane_014.location = (0.0, 0.0, 3.725e-08)
ob_plane_014.lineart.crease_threshold = 0.0
ob_rotationcontrol_001.location = (0.0, 0.0, 0.0)
ob_rotationcontrol_001.empty_image_offset = (0.0, 0.0)
ob_rotationcontrol_001.lineart.crease_threshold = 0.0
ob_cameratarget.parent = ob_rotationcontrol_001
ob_cameratarget.location = (0.0, 0.0, 2.451)
ob_cameratarget.empty_image_offset = (0.0, 0.0)
ob_cameratarget.lineart.crease_threshold = 0.0
ob_camera.parent = ob_cameratarget
ob_camera.location = (4.0, 4.0, 3.268)
ob_camera.rotation_euler = (1.109, 0.01082, 0.8149)
ob_camera.lock_rotations_4d = False
ob_camera.empty_display_type = 'ARROWS'
ob_camera.color = (0.0, 0.0, 0.0, 0.0)
ob_camera.display_type = 'WIRE'
ob_camera.lineart.crease_threshold = 0.0
_c = ob_camera.constraints.new('TRACK_TO'); _c.name = 'TrackTo'
_c.target = ob_cameratarget
ob_lamp_001.parent = ob_rotationcontrol_001
ob_lamp_001.location = (-1.0, 2.0, 2.0)
ob_lamp_001.lock_rotations_4d = False
ob_lamp_001.empty_display_type = 'ARROWS'
ob_lamp_001.color = (0.0, 0.0, 0.0, 0.0)
ob_lamp_001.lineart.crease_threshold = 0.0
_c = ob_lamp_001.constraints.new('TRACK_TO'); _c.name = 'TrackTo'
_c.target = ob_rotationcontrol_001
ob_lamp.parent = ob_rotationcontrol_001
ob_lamp.location = (-1.0, 2.0, 0.8)
ob_lamp.lock_rotations_4d = False
ob_lamp.empty_display_type = 'ARROWS'
ob_lamp.color = (0.0, 0.0, 0.0, 0.0)
ob_lamp.lineart.crease_threshold = 0.0
_c = ob_lamp.constraints.new('TRACK_TO'); _c.name = 'TrackTo'
_c.target = ob_rotationcontrol_001

# ---- collection membership
col_collection_1.objects.link(ob_cube_022)
col_collection_1.objects.link(ob_cube_021)
col_collection_1.objects.link(ob_plane_002)
col_collection_1.objects.link(ob_cube_020)
col_collection_1.objects.link(ob_cube_019)
col_collection_1.objects.link(ob_cube_016)
col_collection_1.objects.link(ob_cube_015)
col_collection_1.objects.link(ob_cube_014)
col_collection_1.objects.link(ob_cube_013)
col_collection_1.objects.link(ob_plane_001)
col_collection_1.objects.link(ob_cube_012)
col_collection_1.objects.link(ob_cube_004)
col_collection_1.objects.link(ob_cube_006)
col_collection_1.objects.link(ob_cube_011)
col_collection_1.objects.link(ob_cube_010)
col_collection_1.objects.link(ob_cube_009)
col_collection_1.objects.link(ob_cube_008)
col_collection_1.objects.link(ob_plane_000)
col_collection_1.objects.link(ob_cube_007)
col_collection_1.objects.link(ob_cube_005)
col_collection_1.objects.link(ob_cube_003)
col_collection_1.objects.link(ob_cube_002)
col_collection_1.objects.link(ob_cube_001)
col_collection_1.objects.link(ob_cube)
col_collection_1.objects.link(ob_plane_014)
col_collection_1.objects.link(ob_rotationcontrol_001)
col_collection_1.objects.link(ob_cameratarget)
col_collection_1.objects.link(ob_camera)
col_collection_1.objects.link(ob_lamp_001)
col_collection_1.objects.link(ob_lamp)

# ---- scene / render settings (as saved in the file)
scene.camera = ob_camera
scene.frame_start = 1; scene.frame_end = 4; scene.frame_set(1)
scene.render.engine = 'BLENDER_EEVEE_NEXT'
scene.render.image_settings.compression = 90
scene.render.resolution_x = 256
scene.render.resolution_y = 512
scene.render.dither_intensity = 0.0
scene.render.bake_margin = 2
scene.render.bake_bias = 0.0
scene.cycles.use_denoising = False
scene.cycles.samples = 10
scene.cycles.sampling_pattern = 'TABULATED_SOBOL'
scene.cycles.light_sampling_threshold = 0.0
scene.cycles.use_adaptive_sampling = False
scene.cycles.use_light_tree = False
scene.cycles.blur_glossy = 0.0
scene.cycles.volume_bounces = 1
scene.cycles.pixel_filter_type = 'GAUSSIAN'
scene.cycles.sample_clamp_indirect = 0.0
scene.view_settings.view_transform = 'Standard'
bpy.context.view_layer.update()
